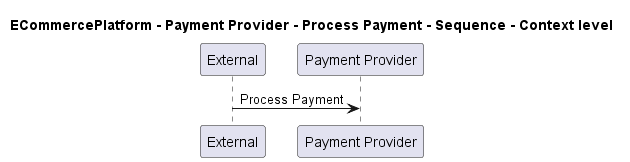

The diagram above was rendered by PlantUML. Its source (embedded in the PNG):
@startuml

title ECommercePlatform - Payment Provider - Process Payment - Sequence - Context level

participant "External" as C4InterFlow.SoftwareSystems.ExternalSystem
participant "Payment Provider" as ECommercePlatform.SoftwareSystems.PaymentProvider

C4InterFlow.SoftwareSystems.ExternalSystem -> ECommercePlatform.SoftwareSystems.PaymentProvider : Process Payment


@enduml